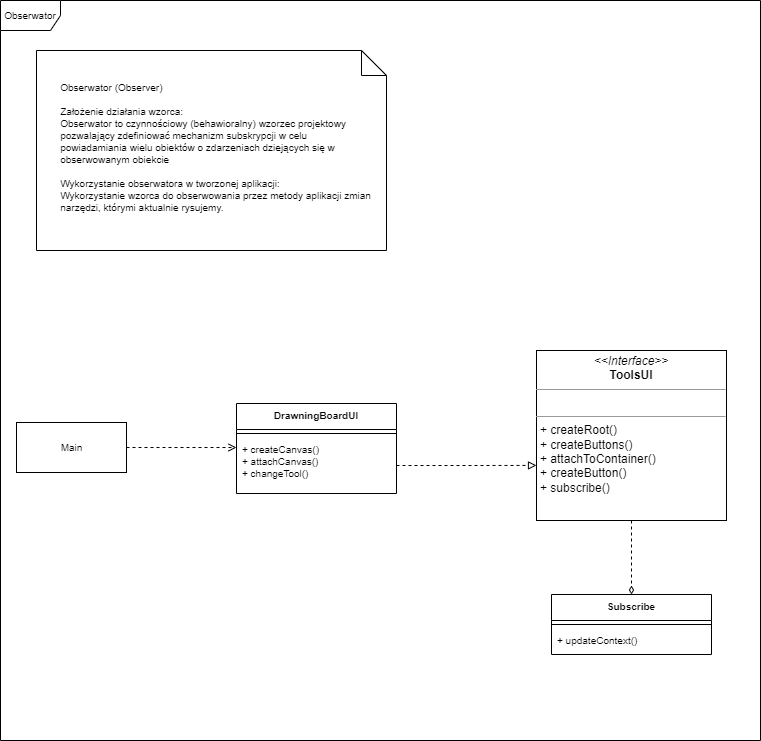

The diagram above was exported from draw.io. Its source (the exported page's mxGraphModel, read from the mxfile embedded in the PNG):
<mxGraphModel dx="1381" dy="756" grid="1" gridSize="10" guides="1" tooltips="1" connect="1" arrows="1" fold="1" page="1" pageScale="1" pageWidth="827" pageHeight="1169" math="0" shadow="0">
  <root>
    <mxCell id="0" />
    <mxCell id="1" parent="0" />
    <mxCell id="wsSW278-2oQiLpJV3una-1" value="&lt;font style=&quot;font-size: 10px;&quot;&gt;Obserwator&lt;/font&gt;" style="shape=umlFrame;whiteSpace=wrap;html=1;" vertex="1" parent="1">
      <mxGeometry x="34" y="40" width="760" height="740" as="geometry" />
    </mxCell>
    <mxCell id="wsSW278-2oQiLpJV3una-2" value="&lt;span style=&quot;white-space: pre;&quot;&gt;&#09;&lt;/span&gt;Obserwator (Observer)&amp;nbsp;&lt;br&gt;&lt;br&gt;&lt;span style=&quot;white-space: pre;&quot;&gt;&#09;&lt;/span&gt;Założenie działania wzorca:&amp;nbsp;&lt;br&gt;&lt;span style=&quot;white-space: pre;&quot;&gt;&#09;&lt;/span&gt;Obserwator to czynnościowy (behawioralny) wzorzec projektowy &lt;span style=&quot;white-space: pre;&quot;&gt;&#09;&lt;/span&gt;pozwalający zdefiniować mechanizm subskrypcji w celu &lt;span style=&quot;white-space: pre;&quot;&gt;&#09;&lt;/span&gt;powiadamiania wielu obiektów o zdarzeniach dziejących się w &lt;span style=&quot;white-space: pre;&quot;&gt;&#09;&lt;/span&gt;obserwowanym obiekcie&amp;nbsp;&lt;br&gt;&lt;br&gt;&lt;span style=&quot;white-space: pre;&quot;&gt;&#09;&lt;/span&gt;Wykorzystanie obserwatora w tworzonej aplikacji:&lt;br&gt;&lt;span style=&quot;white-space: pre;&quot;&gt;&#09;&lt;/span&gt;Wykorzystanie wzorca do obserwowania przez metody aplikacji zmian &lt;span style=&quot;white-space: pre;&quot;&gt;&#09;&lt;/span&gt;narzędzi, którymi aktualnie rysujemy.&amp;nbsp;" style="shape=note2;boundedLbl=1;whiteSpace=wrap;html=1;size=25;verticalAlign=top;align=left;fontSize=10;" vertex="1" parent="1">
      <mxGeometry x="70" y="90" width="350" height="200" as="geometry" />
    </mxCell>
    <mxCell id="-0MkRQuY8KDLqciUFEV_-12" style="edgeStyle=orthogonalEdgeStyle;rounded=0;orthogonalLoop=1;jettySize=auto;html=1;entryX=0.5;entryY=0;entryDx=0;entryDy=0;dashed=1;fontSize=10;endArrow=diamondThin;endFill=0;" edge="1" parent="1" source="-0MkRQuY8KDLqciUFEV_-1" target="-0MkRQuY8KDLqciUFEV_-8">
      <mxGeometry relative="1" as="geometry" />
    </mxCell>
    <mxCell id="-0MkRQuY8KDLqciUFEV_-1" value="&lt;p style=&quot;margin:0px;margin-top:4px;text-align:center;&quot;&gt;&lt;i&gt;&amp;lt;&amp;lt;Interface&amp;gt;&amp;gt;&lt;/i&gt;&lt;br&gt;&lt;b&gt;ToolsUI&lt;/b&gt;&lt;/p&gt;&lt;hr size=&quot;1&quot;&gt;&lt;p style=&quot;margin:0px;margin-left:4px;&quot;&gt;&lt;br&gt;&lt;/p&gt;&lt;hr size=&quot;1&quot;&gt;&lt;p style=&quot;margin:0px;margin-left:4px;&quot;&gt;+ createRoot()&lt;br&gt;+ createButtons()&lt;/p&gt;&lt;p style=&quot;margin:0px;margin-left:4px;&quot;&gt;+ attachToContainer()&lt;/p&gt;&lt;p style=&quot;margin:0px;margin-left:4px;&quot;&gt;+ createButton()&lt;/p&gt;&lt;p style=&quot;margin:0px;margin-left:4px;&quot;&gt;+ subscribe()&lt;/p&gt;&lt;p style=&quot;margin:0px;margin-left:4px;&quot;&gt;&lt;br&gt;&lt;/p&gt;" style="verticalAlign=top;align=left;overflow=fill;fontSize=12;fontFamily=Helvetica;html=1;" vertex="1" parent="1">
      <mxGeometry x="570" y="390" width="190" height="170" as="geometry" />
    </mxCell>
    <mxCell id="-0MkRQuY8KDLqciUFEV_-2" value="DrawningBoardUI" style="swimlane;fontStyle=1;align=center;verticalAlign=top;childLayout=stackLayout;horizontal=1;startSize=26;horizontalStack=0;resizeParent=1;resizeParentMax=0;resizeLast=0;collapsible=1;marginBottom=0;fontSize=10;" vertex="1" parent="1">
      <mxGeometry x="270" y="443" width="160" height="90" as="geometry" />
    </mxCell>
    <mxCell id="-0MkRQuY8KDLqciUFEV_-4" value="" style="line;strokeWidth=1;fillColor=none;align=left;verticalAlign=middle;spacingTop=-1;spacingLeft=3;spacingRight=3;rotatable=0;labelPosition=right;points=[];portConstraint=eastwest;fontSize=10;" vertex="1" parent="-0MkRQuY8KDLqciUFEV_-2">
      <mxGeometry y="26" width="160" height="8" as="geometry" />
    </mxCell>
    <mxCell id="-0MkRQuY8KDLqciUFEV_-5" value="+ createCanvas()&#10;+ attachCanvas()&#10;+ changeTool()" style="text;strokeColor=none;fillColor=none;align=left;verticalAlign=top;spacingLeft=4;spacingRight=4;overflow=hidden;rotatable=0;points=[[0,0.5],[1,0.5]];portConstraint=eastwest;fontSize=10;" vertex="1" parent="-0MkRQuY8KDLqciUFEV_-2">
      <mxGeometry y="34" width="160" height="56" as="geometry" />
    </mxCell>
    <mxCell id="-0MkRQuY8KDLqciUFEV_-7" style="edgeStyle=orthogonalEdgeStyle;rounded=0;orthogonalLoop=1;jettySize=auto;html=1;entryX=0;entryY=0.676;entryDx=0;entryDy=0;entryPerimeter=0;dashed=1;fontSize=10;endArrow=block;endFill=0;" edge="1" parent="1" source="-0MkRQuY8KDLqciUFEV_-5" target="-0MkRQuY8KDLqciUFEV_-1">
      <mxGeometry relative="1" as="geometry" />
    </mxCell>
    <mxCell id="-0MkRQuY8KDLqciUFEV_-8" value="Subscribe" style="swimlane;fontStyle=1;align=center;verticalAlign=top;childLayout=stackLayout;horizontal=1;startSize=26;horizontalStack=0;resizeParent=1;resizeParentMax=0;resizeLast=0;collapsible=1;marginBottom=0;fontSize=10;" vertex="1" parent="1">
      <mxGeometry x="585" y="634" width="160" height="60" as="geometry" />
    </mxCell>
    <mxCell id="-0MkRQuY8KDLqciUFEV_-10" value="" style="line;strokeWidth=1;fillColor=none;align=left;verticalAlign=middle;spacingTop=-1;spacingLeft=3;spacingRight=3;rotatable=0;labelPosition=right;points=[];portConstraint=eastwest;fontSize=10;" vertex="1" parent="-0MkRQuY8KDLqciUFEV_-8">
      <mxGeometry y="26" width="160" height="8" as="geometry" />
    </mxCell>
    <mxCell id="-0MkRQuY8KDLqciUFEV_-11" value="+ updateContext()" style="text;strokeColor=none;fillColor=none;align=left;verticalAlign=top;spacingLeft=4;spacingRight=4;overflow=hidden;rotatable=0;points=[[0,0.5],[1,0.5]];portConstraint=eastwest;fontSize=10;" vertex="1" parent="-0MkRQuY8KDLqciUFEV_-8">
      <mxGeometry y="34" width="160" height="26" as="geometry" />
    </mxCell>
    <mxCell id="_dmv5qr3i6Z9JDnwZL8P-2" style="edgeStyle=orthogonalEdgeStyle;rounded=0;orthogonalLoop=1;jettySize=auto;html=1;entryX=0;entryY=0.179;entryDx=0;entryDy=0;entryPerimeter=0;dashed=1;fontSize=10;endArrow=open;endFill=0;" edge="1" parent="1" source="_dmv5qr3i6Z9JDnwZL8P-1" target="-0MkRQuY8KDLqciUFEV_-5">
      <mxGeometry relative="1" as="geometry" />
    </mxCell>
    <mxCell id="_dmv5qr3i6Z9JDnwZL8P-1" value="Main" style="html=1;fontSize=10;" vertex="1" parent="1">
      <mxGeometry x="50" y="462" width="110" height="50" as="geometry" />
    </mxCell>
  </root>
</mxGraphModel>